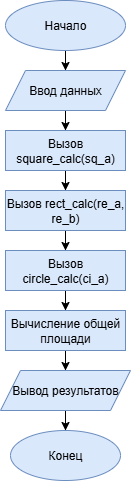

The diagram above was exported from draw.io. Its source (the exported page's mxGraphModel, read from the mxfile embedded in the PNG):
<mxGraphModel dx="391" dy="639" grid="1" gridSize="10" guides="1" tooltips="1" connect="1" arrows="1" fold="1" page="1" pageScale="1" pageWidth="827" pageHeight="1169" math="0" shadow="0">
  <root>
    <mxCell id="0" />
    <mxCell id="1" parent="0" />
    <mxCell id="_Bk19YsK0KiRo-m-Y1jh-4" value="" style="edgeStyle=orthogonalEdgeStyle;rounded=0;orthogonalLoop=1;jettySize=auto;html=1;" edge="1" parent="1" source="_Bk19YsK0KiRo-m-Y1jh-2" target="_Bk19YsK0KiRo-m-Y1jh-3">
      <mxGeometry relative="1" as="geometry" />
    </mxCell>
    <mxCell id="_Bk19YsK0KiRo-m-Y1jh-2" value="Начало" style="ellipse;whiteSpace=wrap;html=1;fillColor=#dae8fc;strokeColor=#6c8ebf;" vertex="1" parent="1">
      <mxGeometry x="180" y="30" width="120" height="50" as="geometry" />
    </mxCell>
    <mxCell id="_Bk19YsK0KiRo-m-Y1jh-6" value="" style="edgeStyle=orthogonalEdgeStyle;rounded=0;orthogonalLoop=1;jettySize=auto;html=1;" edge="1" parent="1" source="_Bk19YsK0KiRo-m-Y1jh-3" target="_Bk19YsK0KiRo-m-Y1jh-5">
      <mxGeometry relative="1" as="geometry" />
    </mxCell>
    <mxCell id="_Bk19YsK0KiRo-m-Y1jh-3" value="Ввод данных" style="shape=parallelogram;perimeter=parallelogramPerimeter;whiteSpace=wrap;html=1;fixedSize=1;fillColor=#dae8fc;strokeColor=#6c8ebf;" vertex="1" parent="1">
      <mxGeometry x="180" y="100" width="120" height="40" as="geometry" />
    </mxCell>
    <mxCell id="_Bk19YsK0KiRo-m-Y1jh-8" value="" style="edgeStyle=orthogonalEdgeStyle;rounded=0;orthogonalLoop=1;jettySize=auto;html=1;" edge="1" parent="1" source="_Bk19YsK0KiRo-m-Y1jh-5" target="_Bk19YsK0KiRo-m-Y1jh-7">
      <mxGeometry relative="1" as="geometry" />
    </mxCell>
    <mxCell id="_Bk19YsK0KiRo-m-Y1jh-5" value="Вызов square_calc(sq_a)" style="whiteSpace=wrap;html=1;fillColor=#dae8fc;strokeColor=#6c8ebf;" vertex="1" parent="1">
      <mxGeometry x="180" y="160" width="120" height="40" as="geometry" />
    </mxCell>
    <mxCell id="_Bk19YsK0KiRo-m-Y1jh-10" value="" style="edgeStyle=orthogonalEdgeStyle;rounded=0;orthogonalLoop=1;jettySize=auto;html=1;" edge="1" parent="1" source="_Bk19YsK0KiRo-m-Y1jh-7" target="_Bk19YsK0KiRo-m-Y1jh-9">
      <mxGeometry relative="1" as="geometry" />
    </mxCell>
    <mxCell id="_Bk19YsK0KiRo-m-Y1jh-7" value="Вызов rect_calc(re_a, re_b)" style="whiteSpace=wrap;html=1;fillColor=#dae8fc;strokeColor=#6c8ebf;" vertex="1" parent="1">
      <mxGeometry x="180" y="220" width="120" height="40" as="geometry" />
    </mxCell>
    <mxCell id="_Bk19YsK0KiRo-m-Y1jh-12" value="" style="edgeStyle=orthogonalEdgeStyle;rounded=0;orthogonalLoop=1;jettySize=auto;html=1;" edge="1" parent="1" source="_Bk19YsK0KiRo-m-Y1jh-9" target="_Bk19YsK0KiRo-m-Y1jh-11">
      <mxGeometry relative="1" as="geometry" />
    </mxCell>
    <mxCell id="_Bk19YsK0KiRo-m-Y1jh-9" value="Вызов circle_calc(ci_a)" style="whiteSpace=wrap;html=1;fillColor=#dae8fc;strokeColor=#6c8ebf;" vertex="1" parent="1">
      <mxGeometry x="180" y="280" width="120" height="40" as="geometry" />
    </mxCell>
    <mxCell id="_Bk19YsK0KiRo-m-Y1jh-14" value="" style="edgeStyle=orthogonalEdgeStyle;rounded=0;orthogonalLoop=1;jettySize=auto;html=1;" edge="1" parent="1" source="_Bk19YsK0KiRo-m-Y1jh-11" target="_Bk19YsK0KiRo-m-Y1jh-13">
      <mxGeometry relative="1" as="geometry" />
    </mxCell>
    <mxCell id="_Bk19YsK0KiRo-m-Y1jh-11" value="Вычисление общей площади" style="whiteSpace=wrap;html=1;fillColor=#dae8fc;strokeColor=#6c8ebf;" vertex="1" parent="1">
      <mxGeometry x="180" y="340" width="120" height="40" as="geometry" />
    </mxCell>
    <mxCell id="_Bk19YsK0KiRo-m-Y1jh-16" value="" style="edgeStyle=orthogonalEdgeStyle;rounded=0;orthogonalLoop=1;jettySize=auto;html=1;" edge="1" parent="1" source="_Bk19YsK0KiRo-m-Y1jh-13" target="_Bk19YsK0KiRo-m-Y1jh-15">
      <mxGeometry relative="1" as="geometry" />
    </mxCell>
    <mxCell id="_Bk19YsK0KiRo-m-Y1jh-13" value="Вывод результатов" style="shape=parallelogram;perimeter=parallelogramPerimeter;whiteSpace=wrap;html=1;fixedSize=1;fillColor=#dae8fc;strokeColor=#6c8ebf;" vertex="1" parent="1">
      <mxGeometry x="175" y="400" width="130" height="40" as="geometry" />
    </mxCell>
    <mxCell id="_Bk19YsK0KiRo-m-Y1jh-15" value="Конец" style="ellipse;whiteSpace=wrap;html=1;fillColor=#dae8fc;strokeColor=#6c8ebf;" vertex="1" parent="1">
      <mxGeometry x="185" y="460" width="110" height="50" as="geometry" />
    </mxCell>
  </root>
</mxGraphModel>